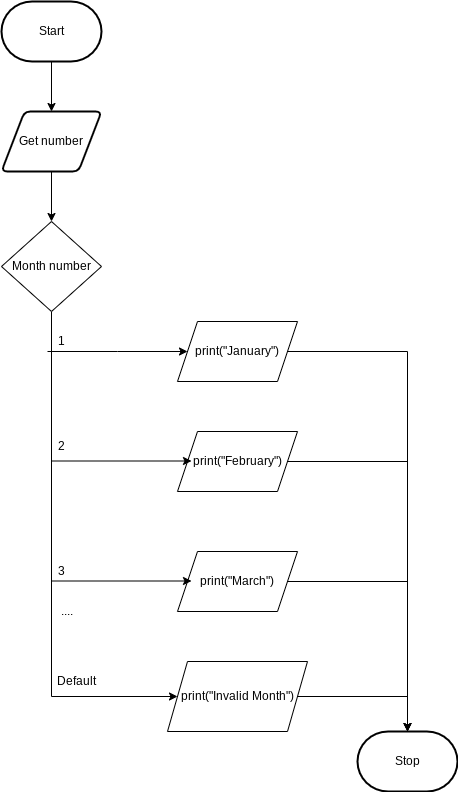

The diagram above was exported from draw.io. Its source (the exported page's mxGraphModel, read from the mxfile embedded in the PNG):
<mxGraphModel dx="1074" dy="741" grid="1" gridSize="10" guides="1" tooltips="1" connect="1" arrows="1" fold="1" page="1" pageScale="1" pageWidth="827" pageHeight="1169" math="0" shadow="0">
  <root>
    <mxCell id="0" />
    <mxCell id="1" parent="0" />
    <mxCell id="38" style="edgeStyle=orthogonalEdgeStyle;rounded=0;html=1;" parent="1" source="3" target="21" edge="1">
      <mxGeometry relative="1" as="geometry" />
    </mxCell>
    <mxCell id="3" value="Get number" style="shape=parallelogram;html=1;strokeWidth=2;perimeter=parallelogramPerimeter;whiteSpace=wrap;rounded=1;arcSize=12;size=0.23;" parent="1" vertex="1">
      <mxGeometry x="364" y="240" width="100" height="60" as="geometry" />
    </mxCell>
    <mxCell id="12" style="edgeStyle=orthogonalEdgeStyle;html=1;entryX=0.5;entryY=0;entryDx=0;entryDy=0;rounded=0;" parent="1" source="5" target="3" edge="1">
      <mxGeometry relative="1" as="geometry" />
    </mxCell>
    <mxCell id="5" value="Start" style="strokeWidth=2;html=1;shape=mxgraph.flowchart.terminator;whiteSpace=wrap;" parent="1" vertex="1">
      <mxGeometry x="364" y="130" width="100" height="60" as="geometry" />
    </mxCell>
    <mxCell id="28" style="edgeStyle=orthogonalEdgeStyle;html=1;entryX=0;entryY=0.5;entryDx=0;entryDy=0;rounded=0;" parent="1" source="21" target="27" edge="1">
      <mxGeometry relative="1" as="geometry">
        <Array as="points">
          <mxPoint x="414" y="825" />
        </Array>
      </mxGeometry>
    </mxCell>
    <mxCell id="21" value="Month number" style="rhombus;whiteSpace=wrap;html=1;" parent="1" vertex="1">
      <mxGeometry x="364" y="350" width="100" height="90" as="geometry" />
    </mxCell>
    <mxCell id="30" style="edgeStyle=orthogonalEdgeStyle;rounded=0;html=1;entryX=0;entryY=0.5;entryDx=0;entryDy=0;" parent="1" target="22" edge="1">
      <mxGeometry relative="1" as="geometry">
        <mxPoint x="410" y="480" as="targetPoint" />
        <mxPoint x="410" y="480" as="sourcePoint" />
        <Array as="points">
          <mxPoint x="480" y="480" />
          <mxPoint x="480" y="480" />
        </Array>
      </mxGeometry>
    </mxCell>
    <mxCell id="40" style="edgeStyle=orthogonalEdgeStyle;rounded=0;html=1;exitX=1;exitY=0.5;exitDx=0;exitDy=0;entryX=0.5;entryY=0;entryDx=0;entryDy=0;entryPerimeter=0;" parent="1" source="22" target="39" edge="1">
      <mxGeometry relative="1" as="geometry" />
    </mxCell>
    <mxCell id="22" value="print(&quot;January&quot;)" style="shape=parallelogram;perimeter=parallelogramPerimeter;whiteSpace=wrap;html=1;fixedSize=1;" parent="1" vertex="1">
      <mxGeometry x="540" y="450" width="120" height="60" as="geometry" />
    </mxCell>
    <mxCell id="41" style="edgeStyle=orthogonalEdgeStyle;rounded=0;html=1;entryX=0.5;entryY=0;entryDx=0;entryDy=0;entryPerimeter=0;" parent="1" source="23" target="39" edge="1">
      <mxGeometry relative="1" as="geometry" />
    </mxCell>
    <mxCell id="23" value="print(&quot;February&quot;)" style="shape=parallelogram;perimeter=parallelogramPerimeter;whiteSpace=wrap;html=1;fixedSize=1;" parent="1" vertex="1">
      <mxGeometry x="540" y="560" width="120" height="60" as="geometry" />
    </mxCell>
    <mxCell id="42" style="edgeStyle=orthogonalEdgeStyle;rounded=0;html=1;entryX=0.5;entryY=0;entryDx=0;entryDy=0;entryPerimeter=0;" parent="1" source="24" target="39" edge="1">
      <mxGeometry relative="1" as="geometry" />
    </mxCell>
    <mxCell id="24" value="print(&quot;March&quot;)" style="shape=parallelogram;perimeter=parallelogramPerimeter;whiteSpace=wrap;html=1;fixedSize=1;" parent="1" vertex="1">
      <mxGeometry x="540" y="680" width="120" height="60" as="geometry" />
    </mxCell>
    <mxCell id="43" style="edgeStyle=orthogonalEdgeStyle;rounded=0;html=1;entryX=0;entryY=0.5;entryDx=0;entryDy=0;entryPerimeter=0;" parent="1" source="27" target="39" edge="1">
      <mxGeometry relative="1" as="geometry">
        <Array as="points">
          <mxPoint x="770" y="825" />
          <mxPoint x="770" y="890" />
        </Array>
      </mxGeometry>
    </mxCell>
    <mxCell id="27" value="print(&quot;Invalid Month&quot;)" style="shape=parallelogram;perimeter=parallelogramPerimeter;whiteSpace=wrap;html=1;fixedSize=1;" parent="1" vertex="1">
      <mxGeometry x="530" y="790" width="140" height="70" as="geometry" />
    </mxCell>
    <mxCell id="31" style="edgeStyle=orthogonalEdgeStyle;rounded=0;html=1;entryX=0;entryY=0.5;entryDx=0;entryDy=0;" parent="1" edge="1">
      <mxGeometry relative="1" as="geometry">
        <mxPoint x="554" y="589.5" as="targetPoint" />
        <mxPoint x="414" y="589.5" as="sourcePoint" />
      </mxGeometry>
    </mxCell>
    <mxCell id="32" style="edgeStyle=orthogonalEdgeStyle;rounded=0;html=1;entryX=0;entryY=0.5;entryDx=0;entryDy=0;" parent="1" edge="1">
      <mxGeometry relative="1" as="geometry">
        <mxPoint x="554" y="709.5" as="targetPoint" />
        <mxPoint x="414" y="709.5" as="sourcePoint" />
      </mxGeometry>
    </mxCell>
    <mxCell id="33" value="1" style="text;html=1;align=center;verticalAlign=middle;resizable=0;points=[];autosize=1;strokeColor=none;fillColor=none;" parent="1" vertex="1">
      <mxGeometry x="414" y="460" width="20" height="20" as="geometry" />
    </mxCell>
    <mxCell id="34" value="2" style="text;html=1;align=center;verticalAlign=middle;resizable=0;points=[];autosize=1;strokeColor=none;fillColor=none;" parent="1" vertex="1">
      <mxGeometry x="414" y="565" width="20" height="20" as="geometry" />
    </mxCell>
    <mxCell id="35" value="3" style="text;html=1;align=center;verticalAlign=middle;resizable=0;points=[];autosize=1;strokeColor=none;fillColor=none;" parent="1" vertex="1">
      <mxGeometry x="414" y="690" width="20" height="20" as="geometry" />
    </mxCell>
    <mxCell id="36" value="Default" style="text;html=1;align=center;verticalAlign=middle;resizable=0;points=[];autosize=1;strokeColor=none;fillColor=none;" parent="1" vertex="1">
      <mxGeometry x="414" y="800" width="50" height="20" as="geometry" />
    </mxCell>
    <mxCell id="37" value="...." style="text;html=1;align=center;verticalAlign=middle;resizable=0;points=[];autosize=1;strokeColor=none;fillColor=none;" parent="1" vertex="1">
      <mxGeometry x="414" y="730" width="30" height="20" as="geometry" />
    </mxCell>
    <mxCell id="39" value="Stop" style="strokeWidth=2;html=1;shape=mxgraph.flowchart.terminator;whiteSpace=wrap;" parent="1" vertex="1">
      <mxGeometry x="720" y="860" width="100" height="60" as="geometry" />
    </mxCell>
  </root>
</mxGraphModel>